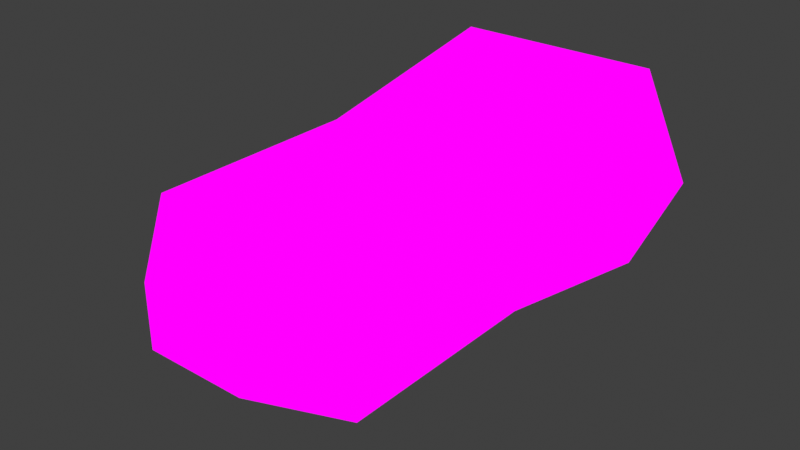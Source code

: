 # Source: LilSpeake1.blend  (saved by Blender 2.82.7; exported with 4.5.12 LTS)
import bpy
from mathutils import Matrix  # noqa: F401  (used for matrix-valued properties, if any)

bpy.ops.wm.read_factory_settings(use_empty=True)
scene = bpy.context.scene
scene.name = 'Scene'

# ---- collections
col_collection = bpy.data.collections.new('Collection'); scene.collection.children.link(col_collection)

# ---- images (referenced by path relative to the original .blend; pixels are not part of the script)
import os
ASSET_DIR = os.environ.get("B2B_ASSET_DIR", "")  # directory of the original .blend (textures are referenced by path, not embedded)
HERE = os.path.dirname(os.path.abspath(__file__))  # packed textures are extracted next to this script under _unpacked/

def load_image(name, relpath, width, height, colorspace="sRGB"):
    """Load a texture the original file referenced (path relative to the .blend, or extracted next to this script)."""
    p = next((c for c in (os.path.join(HERE, relpath), os.path.join(ASSET_DIR, relpath)) if relpath and os.path.exists(c)), "")
    if p:
        img = bpy.data.images.load(p, check_existing=True)
        img.name = name
    else:  # same state as the original file: an image datablock whose file is absent (Cycles renders it pink)
        img = bpy.data.images.new(name, width, height)
        img.source = "FILE"
        img.filepath = "//" + (relpath or name)
    img.colorspace_settings.name = colorspace
    return img
img_wallspeaker_png = load_image('WallSpeaker.png', 'WallSpeaker.png', 1024, 1024, 'sRGB')

# ---- materials (node trees are filled in below, after node groups)
mat_wallspeaker = bpy.data.materials.new('WallSpeaker')
mat_wallspeaker.alpha_threshold = 0.0
mat_wallspeaker.use_transparent_shadow = False
mat_wallspeaker.line_color = (0.0, 0.0, 0.0, 1.0)

# ---- material node trees
mat_wallspeaker.use_nodes = True; mat_wallspeaker.node_tree.nodes.clear()
_N = mat_wallspeaker.node_tree.nodes; _L = mat_wallspeaker.node_tree.links
n0 = _N.new('ShaderNodeOutputMaterial'); n0.name = 'Material Output'; n0.location = (400, 0)
n1 = _N.new('ShaderNodeLightPath'); n1.name = 'Light Path'; n1.location = (0, 250)
n2 = _N.new('ShaderNodeBsdfTransparent'); n2.name = 'Transparent BSDF'; n2.location = (-200, -100)
n3 = _N.new('ShaderNodeEmission'); n3.name = 'Emission'; n3.location = (-200, -200)
n4 = _N.new('ShaderNodeMixShader'); n4.name = 'Mix Shader'; n4.location = (200, 0)
n5 = _N.new('ShaderNodeMixShader'); n5.name = 'Mix Shader.001'; n5.location = (0, -100)
n6 = _N.new('ShaderNodeTexImage'); n6.name = 'Image Texture'; n6.location = (-500, 100)
n6.image = img_wallspeaker_png
n6.interpolation = 'Closest'
_L.new(n6.outputs[0], n3.inputs[0])
_L.new(n6.outputs[1], n5.inputs[0])
_L.new(n2.outputs[0], n5.inputs[1])
_L.new(n2.outputs[0], n4.inputs[1])
_L.new(n3.outputs[0], n5.inputs[2])
_L.new(n5.outputs[0], n4.inputs[2])
_L.new(n1.outputs[0], n4.inputs[0])
_L.new(n4.outputs[0], n0.inputs[0])
n0.is_active_output = True

# ---- world
world_world = bpy.data.worlds.new('World'); scene.world = world_world
world_world.use_nodes = True; world_world.node_tree.nodes.clear()
_N = world_world.node_tree.nodes; _L = world_world.node_tree.links
n0 = _N.new('ShaderNodeOutputWorld'); n0.name = 'World Output'; n0.location = (300, 300)
n1 = _N.new('ShaderNodeBackground'); n1.name = 'Background'; n1.location = (10, 300)
n1.inputs[0].default_value = (0.05088, 0.05088, 0.05088, 1.0)
_L.new(n1.outputs[0], n0.inputs[0])
n0.is_active_output = True
world_world.color = (0.05088, 0.05088, 0.05088)
world_world.use_sun_shadow = False
world_world.sun_shadow_jitter_overblur = 0.0

# ---- lights
light_light = bpy.data.lights.new('Light', 'POINT')
light_light.transmission_factor = 0.0
light_light.energy = 1000.0
light_light.shadow_soft_size = 0.1
light_light.shadow_maximum_resolution = 0.006
light_light.use_absolute_resolution = True

# ---- meshes
me_cube = bpy.data.meshes.new('Cube')
me_cube.from_pydata([(0.08296, 0.2223, -0.09075), (-0.1316, 0.25, -0.1262), (-0.0961, 0.2223, -0.09075), (-0.1316, 0.0, -0.07793), (0.1184, -0.25, 0.07548), (0.1184, -0.25, -0.07793), (0.1184, 0.0, 0.07548), (0.1184, 0.25, 0.1238), (-0.1316, 0.25, 0.1238), (-0.0961, 0.2223, 0.0883), (0.1184, 0.25, -0.1262), (0.1184, 0.0, -0.07793), (-0.1316, -0.25, 0.07548), (-0.1316, -0.25, -0.07793), (0.08296, 0.2223, 0.0883), (-0.1316, 0.0, 0.07548), (-0.06535, 0.1492, -0.06001), (0.05221, 0.1492, -0.06001), (0.05221, 0.1492, 0.05755), (-0.06535, 0.1492, 0.05755), (-0.09236, 0.1492, -0.001226), (0.07923, 0.1492, -0.001226), (-0.1316, -0.25, -0.001226), (-0.189, 0.25, -0.001226), (0.1184, -0.25, -0.001226), (0.1759, 0.25, -0.001226), (0.1759, 0.0, -0.001226), (0.1241, 0.2223, -0.001226), (-0.1372, 0.2223, -0.001226), (-0.189, 0.0, -0.001226), (-0.006568, -0.25, -0.07793), (-0.006568, 0.1492, -0.06001), (-0.006568, 0.25, 0.1238), (-0.006568, -0.25, 0.07548), (-0.006568, 0.25, -0.1262), (-0.006568, 0.2223, -0.09075), (-0.006568, 0.0, -0.07793), (-0.006568, 0.2223, 0.0883), (-0.006568, 0.0, 0.07548), (-0.006568, 0.1492, 0.05755), (-0.006568, 0.1492, -0.001226), (-0.006568, -0.3286, -0.03742), (-0.006568, -0.25, -0.07793), (0.1184, -0.25, -0.07793), (-0.1316, -0.25, -0.001226), (-0.1316, -0.25, 0.07548), (0.1184, -0.25, -0.001226), (-0.006568, -0.25, 0.07548), (-0.1316, -0.25, -0.07793), (0.1184, -0.25, 0.07548), (0.05241, -0.3286, -0.03742), (-0.06555, -0.3286, -0.001226), (-0.06555, -0.3286, 0.03496), (0.05241, -0.3286, -0.001226), (-0.006568, -0.3286, 0.03496), (-0.06555, -0.3286, -0.03742), (0.05241, -0.3286, 0.03496), (-0.006568, -0.3286, -0.001226)], [], [(26, 25, 7, 6), (24, 26, 6, 4), (38, 32, 8, 15), (36, 34, 10, 11), (29, 23, 1, 3), (22, 29, 3, 13), (30, 36, 11, 5), (30, 5, 43, 42), (38, 33, 4, 6), (32, 7, 14, 37), (35, 2, 16, 31), (34, 1, 2, 35), (23, 8, 9, 28), (25, 10, 0, 27), (40, 21, 17, 31), (28, 9, 19, 20), (37, 14, 18, 39), (27, 0, 17, 21), (14, 27, 21, 18), (2, 28, 20, 16), (39, 18, 21, 40), (7, 25, 27, 14), (1, 23, 28, 2), (22, 13, 48, 44), (12, 15, 29, 22), (15, 8, 23, 29), (5, 11, 26, 24), (11, 10, 25, 26), (24, 4, 49, 46), (19, 39, 40, 20), (9, 37, 39, 19), (20, 40, 31, 16), (10, 34, 35, 0), (0, 35, 31, 17), (8, 32, 37, 9), (15, 12, 33, 38), (12, 22, 44, 45), (13, 3, 36, 30), (3, 1, 34, 36), (6, 7, 32, 38), (42, 43, 50, 41), (43, 46, 53, 50), (44, 48, 55, 51), (49, 47, 54, 56), (13, 30, 42, 48), (33, 12, 45, 47), (4, 33, 47, 49), (5, 24, 46, 43), (57, 51, 55, 41), (54, 52, 51, 57), (56, 54, 57, 53), (53, 57, 41, 50), (48, 42, 41, 55), (46, 49, 56, 53), (47, 45, 52, 54), (45, 44, 51, 52)])
_uv = me_cube.uv_layers.new(name='UVMap')
_uv.uv.foreach_set('vector', [0.5004, 0.625, 0.6246, 0.625, 0.6246, 0.7492, 0.5004, 0.7492, 0.2504, 0.625, 0.3746, 0.625, 0.3746, 0.7492, 0.2504, 0.7492, 0.5004, 0.625, 0.6246, 0.625, 0.6246, 0.7492, 0.5004, 0.7492, 0.5004, 0.625, 0.6246, 0.625, 0.6246, 0.7492, 0.5004, 0.7492, 0.5, 0.625, 0.6246, 0.625, 0.6246, 0.7492, 0.5004, 0.7492, 0.3754, 0.625, 0.5, 0.625, 0.4996, 0.7492, 0.3754, 0.7492, 0.1254, 0.875, 0.2496, 0.875, 0.2496, 0.9992, 0.1254, 0.9992, 0.1254, 0.875, 0.1254, 0.9992, 0.1254, 0.9992, 0.1254, 0.875, 0.1254, 0.625, 0.2496, 0.625, 0.2496, 0.7492, 0.1254, 0.7492, 0.6246, 0.625, 0.6246, 0.5008, 0.6246, 0.5008, 0.6246, 0.625, 0.6246, 0.625, 0.6246, 0.5008, 0.6246, 0.5008, 0.6246, 0.625, 0.6246, 0.625, 0.6246, 0.5008, 0.6246, 0.5008, 0.6246, 0.625, 0.6246, 0.625, 0.6246, 0.5008, 0.6246, 0.5008, 0.6246, 0.625, 0.6246, 0.625, 0.6246, 0.5008, 0.6246, 0.5008, 0.6246, 0.625, 0.625, 0.25, 0.5004, 0.25, 0.5004, 0.4992, 0.625, 0.4992, 0.6246, 0.625, 0.6246, 0.5008, 0.6246, 0.5008, 0.6246, 0.625, 0.6246, 0.625, 0.6246, 0.5008, 0.6246, 0.5008, 0.6246, 0.625, 0.6246, 0.625, 0.6246, 0.5008, 0.6246, 0.5008, 0.6246, 0.625, 0.6246, 0.7492, 0.6246, 0.625, 0.6246, 0.625, 0.6246, 0.7492, 0.6246, 0.7492, 0.6246, 0.625, 0.6246, 0.625, 0.6246, 0.7492, 0.625, 0.0007813, 0.5004, 0.0007813, 0.5004, 0.25, 0.625, 0.25, 0.6246, 0.7492, 0.6246, 0.625, 0.6246, 0.625, 0.6246, 0.7492, 0.6246, 0.7492, 0.6246, 0.625, 0.6246, 0.625, 0.6246, 0.7492, 0.3754, 0.625, 0.3754, 0.7492, 0.3754, 0.7492, 0.3754, 0.625, 0.3754, 0.5008, 0.4996, 0.5008, 0.5, 0.625, 0.3754, 0.625, 0.5004, 0.5008, 0.6246, 0.5008, 0.6246, 0.625, 0.5, 0.625, 0.2504, 0.5008, 0.3746, 0.5008, 0.3746, 0.625, 0.2504, 0.625, 0.5004, 0.5008, 0.6246, 0.5008, 0.6246, 0.625, 0.5004, 0.625, 0.2504, 0.625, 0.2504, 0.7492, 0.2504, 0.7492, 0.2504, 0.625, 0.7496, 0.0007813, 0.625, 0.0007813, 0.625, 0.25, 0.7496, 0.25, 0.6246, 0.7492, 0.6246, 0.625, 0.6246, 0.625, 0.6246, 0.7492, 0.7496, 0.25, 0.625, 0.25, 0.625, 0.4992, 0.7496, 0.4992, 0.6246, 0.7492, 0.6246, 0.625, 0.6246, 0.625, 0.6246, 0.7492, 0.6246, 0.7492, 0.6246, 0.625, 0.6246, 0.625, 0.6246, 0.7492, 0.6246, 0.7492, 0.6246, 0.625, 0.6246, 0.625, 0.6246, 0.7492, 0.1254, 0.5008, 0.2496, 0.5008, 0.2496, 0.625, 0.1254, 0.625, 0.3754, 0.5008, 0.3754, 0.625, 0.3754, 0.625, 0.3754, 0.5008, 0.1254, 0.7508, 0.2496, 0.7508, 0.2496, 0.875, 0.1254, 0.875, 0.5004, 0.5008, 0.6246, 0.5008, 0.6246, 0.625, 0.5004, 0.625, 0.5004, 0.5008, 0.6246, 0.5008, 0.6246, 0.625, 0.5004, 0.625, 0.1254, 0.875, 0.1254, 0.9992, 0.1254, 0.9992, 0.1254, 0.875, 0.2504, 0.5008, 0.2504, 0.625, 0.2504, 0.625, 0.2504, 0.5008, 0.3754, 0.625, 0.3754, 0.7492, 0.3754, 0.7492, 0.3754, 0.625, 0.2496, 0.7492, 0.2496, 0.625, 0.2496, 0.625, 0.2496, 0.7492, 0.1254, 0.7508, 0.1254, 0.875, 0.1254, 0.875, 0.1254, 0.7508, 0.2496, 0.625, 0.2496, 0.5008, 0.2496, 0.5008, 0.2496, 0.625, 0.2496, 0.7492, 0.2496, 0.625, 0.2496, 0.625, 0.2496, 0.7492, 0.2504, 0.5008, 0.2504, 0.625, 0.2504, 0.625, 0.2504, 0.5008, 0.1875, 0.625, 0.2496, 0.625, 0.2496, 0.7492, 0.1875, 0.7492, 0.1875, 0.5008, 0.2496, 0.5008, 0.2496, 0.625, 0.1875, 0.625, 0.1254, 0.5008, 0.1875, 0.5008, 0.1875, 0.625, 0.1254, 0.625, 0.1254, 0.625, 0.1875, 0.625, 0.1875, 0.7492, 0.1254, 0.7492, 0.1254, 0.7508, 0.1254, 0.875, 0.1254, 0.875, 0.1254, 0.7508, 0.2504, 0.625, 0.2504, 0.7492, 0.2504, 0.7492, 0.2504, 0.625, 0.2496, 0.625, 0.2496, 0.5008, 0.2496, 0.5008, 0.2496, 0.625, 0.3754, 0.5008, 0.3754, 0.625, 0.3754, 0.625, 0.3754, 0.5008])
me_cube.materials.append(mat_wallspeaker)
me_cube.use_remesh_preserve_volume = False
me_cube.use_remesh_preserve_attributes = False
me_cube.use_mirror_vertex_groups = False
me_cube.update()

# ---- objects
ob_cube = bpy.data.objects.new('Cube', me_cube)
ob_light = bpy.data.objects.new('Light', light_light)

# ---- transforms, parenting, visibility, modifiers, constraints
ob_cube.location = (0.0, 0.0, 0.0)
ob_cube.lock_rotations_4d = False
ob_cube.empty_display_type = 'ARROWS'
ob_cube.lineart.crease_threshold = 0.0
ob_light.location = (4.076, 1.005, 5.904)
ob_light.rotation_euler = (0.6503, 0.05522, 1.866)
ob_light.lock_rotations_4d = False
ob_light.empty_display_type = 'ARROWS'
ob_light.color = (0.0, 0.0, 0.0, 0.0)
ob_light.lineart.crease_threshold = 0.0

# ---- collection membership
col_collection.objects.link(ob_cube)
col_collection.objects.link(ob_light)

# ---- scene / render settings (as saved in the file)
scene.frame_start = 1; scene.frame_end = 250; scene.frame_set(1)
scene.render.engine = 'BLENDER_EEVEE_NEXT'
scene.cycles.use_denoising = False
scene.cycles.samples = 128
scene.cycles.sampling_pattern = 'TABULATED_SOBOL'
scene.cycles.use_adaptive_sampling = False
scene.cycles.use_light_tree = False
scene.eevee.taa_samples = 1
scene.eevee.use_taa_reprojection = False
scene.view_settings.view_transform = 'Standard'
bpy.context.view_layer.update()

# ---- added for rendering (the .blend has no active camera): camera
cam_auto = bpy.data.cameras.new('AutoCamera')
cam_auto.lens = 50.0
cam_auto.sensor_width = 36.0
cam_auto.clip_end = 1000.0
ob_auto_camera = bpy.data.objects.new('AutoCamera', cam_auto)
scene.collection.objects.link(ob_auto_camera)
ob_auto_camera.location = (0.667315, -0.847983, 0.53788)
ob_auto_camera.rotation_euler = (1.09748, -7.21219e-08, 0.694738)
scene.camera = ob_auto_camera
bpy.context.view_layer.update()
